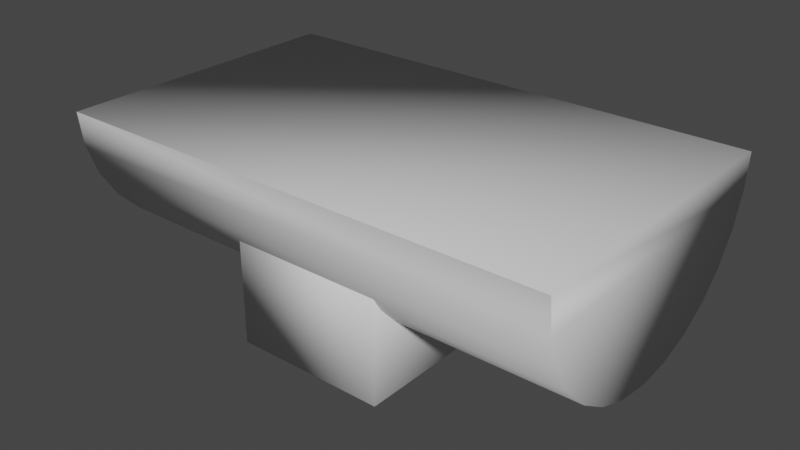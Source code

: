 # Source: model.blend  (saved by Blender 3.6.14; exported with 4.5.12 LTS)
import bpy
from mathutils import Matrix  # noqa: F401  (used for matrix-valued properties, if any)

bpy.ops.wm.read_factory_settings(use_empty=True)
scene = bpy.context.scene
scene.name = 'Scene'

# ---- collections
col_collection = bpy.data.collections.new('Collection'); scene.collection.children.link(col_collection)

# ---- world
world_world = bpy.data.worlds.new('World'); scene.world = world_world
world_world.use_nodes = True; world_world.node_tree.nodes.clear()
_N = world_world.node_tree.nodes; _L = world_world.node_tree.links
n0 = _N.new('ShaderNodeOutputWorld'); n0.name = 'World Output'; n0.location = (300, 300)
n1 = _N.new('ShaderNodeBackground'); n1.name = 'Background'; n1.location = (10, 300)
n1.inputs[0].default_value = (0.05088, 0.05088, 0.05088, 1.0)
_L.new(n1.outputs[0], n0.inputs[0])
n0.is_active_output = True
world_world.color = (0.05088, 0.05088, 0.05088)
world_world.use_sun_shadow = False
world_world.sun_shadow_jitter_overblur = 0.0

# ---- meshes
me_x = bpy.data.meshes.new('держатель')
me_x.from_pydata([(-7.5, 25.0, 7.5), (-7.5, -4.592e-16, 7.5), (7.5, -4.592e-16, 7.5), (7.5, 25.0, 7.5), (7.5, 4.592e-16, -7.5), (7.5, 25.0, -7.5), (-7.5, 4.592e-16, -7.5), (-7.5, 25.0, -7.5)], [], [(0, 1, 2), (0, 2, 3), (3, 2, 4), (3, 4, 5), (5, 4, 6), (5, 6, 7), (7, 6, 1), (7, 1, 0), (7, 0, 3), (7, 3, 5), (2, 1, 6), (4, 2, 6)])
me_x.polygons.foreach_set('use_smooth', [True] * 12)
me_x.update()
me_x_1 = bpy.data.meshes.new('корыто тк')
me_x_1.from_pydata([(-15.0, 1.837e-15, 50.0), (-15.0, 1.837e-15, 0.0), (15.0, -3.674e-15, 0.0), (15.0, -3.674e-15, 50.0), (14.62, 3.338, 0.0), (14.62, 3.338, 50.0), (13.51, 6.508, 0.0), (13.51, 6.508, 50.0), (11.73, 9.352, 0.0), (11.73, 9.352, 50.0), (9.352, 11.73, 0.0), (9.352, 11.73, 50.0), (6.508, 13.51, 0.0), (6.508, 13.51, 50.0), (3.338, 14.62, 0.0), (3.338, 14.62, 50.0), (4.592e-15, 15.0, 0.0), (4.592e-15, 15.0, 50.0), (-3.338, 14.62, 0.0), (-3.338, 14.62, 50.0), (-6.508, 13.51, 0.0), (-6.508, 13.51, 50.0), (-9.352, 11.73, 0.0), (-9.352, 11.73, 50.0), (-11.73, 9.352, 0.0), (-11.73, 9.352, 50.0), (-13.51, 6.508, 0.0), (-13.51, 6.508, 50.0), (-14.62, 3.338, 0.0), (-14.62, 3.338, 50.0), (-15.0, 5.511e-15, 0.0), (-15.0, 5.511e-15, 50.0)], [], [(0, 1, 2), (0, 2, 3), (2, 4, 5), (2, 5, 3), (4, 6, 7), (4, 7, 5), (6, 8, 9), (6, 9, 7), (8, 10, 11), (8, 11, 9), (10, 12, 13), (10, 13, 11), (12, 14, 15), (12, 15, 13), (14, 16, 17), (14, 17, 15), (16, 18, 19), (16, 19, 17), (18, 20, 21), (18, 21, 19), (20, 22, 23), (20, 23, 21), (22, 24, 25), (22, 25, 23), (24, 26, 27), (24, 27, 25), (26, 28, 29), (26, 29, 27), (28, 30, 31), (28, 31, 29), (29, 0, 27), (0, 3, 27), (27, 3, 25), (3, 5, 25), (25, 5, 23), (5, 7, 23), (23, 7, 21), (7, 9, 21), (21, 9, 19), (9, 11, 19), (19, 11, 17), (11, 13, 17), (17, 13, 15), (2, 1, 4), (1, 28, 4), (4, 28, 6), (28, 26, 6), (6, 26, 8), (26, 24, 8), (8, 24, 10), (24, 22, 10), (10, 22, 12), (22, 20, 12), (12, 20, 14), (20, 18, 14), (14, 18, 16)])
me_x_1.polygons.foreach_set('use_smooth', [True] * 56)
me_x_1.update()

# ---- objects
ob_x = bpy.data.objects.new('держатель', me_x)
ob_x_1 = bpy.data.objects.new('корыто тк', me_x_1)

# ---- transforms, parenting, visibility, modifiers, constraints
ob_x.location = (0.0, 0.0, 0.0)
ob_x_1.location = (24.69, 12.59, 10.62)
ob_x_1.rotation_euler = (-1.571, -0.0, 1.571)

# ---- collection membership
col_collection.objects.link(ob_x)
col_collection.objects.link(ob_x_1)

# ---- scene / render settings (as saved in the file)
scene.frame_start = 1; scene.frame_end = 250; scene.frame_set(0)
scene.render.engine = 'BLENDER_EEVEE_NEXT'
scene.cycles.sampling_pattern = 'TABULATED_SOBOL'
scene.view_settings.view_transform = 'Filmic'
bpy.context.view_layer.update()

# ---- added for rendering (the .blend has no active camera and no usable light): camera, sun
cam_auto = bpy.data.cameras.new('AutoCamera')
cam_auto.lens = 50.0
cam_auto.sensor_width = 36.0
cam_auto.clip_end = 1000.0
ob_auto_camera = bpy.data.objects.new('AutoCamera', cam_auto)
scene.collection.objects.link(ob_auto_camera)
ob_auto_camera.location = (56.1891, -55.2067, 46.7563)
ob_auto_camera.rotation_euler = (1.09748, -7.21219e-08, 0.694738)
scene.camera = ob_auto_camera
light_auto_sun = bpy.data.lights.new('AutoSun', 'SUN')
light_auto_sun.energy = 3.0
light_auto_sun.angle = 0.0523599
ob_auto_sun = bpy.data.objects.new('AutoSun', light_auto_sun)
scene.collection.objects.link(ob_auto_sun)
ob_auto_sun.rotation_euler = (0.872665, 0.174533, 0.523599)
bpy.context.view_layer.update()
